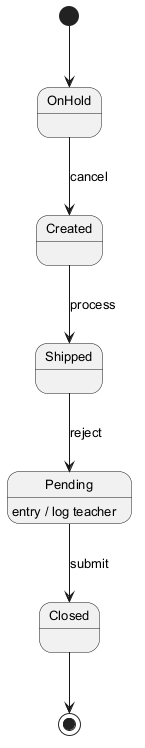

The diagram above was rendered by PlantUML. Its source (embedded in the PNG):
@startuml
skinparam monochrome true
skinparam defaultFontSize 13
[*] --> OnHold
OnHold --> Created : cancel
Created --> Shipped : process
Shipped --> Pending : reject
Pending --> Closed : submit
Pending : entry / log teacher
Closed --> [*]
@enduml